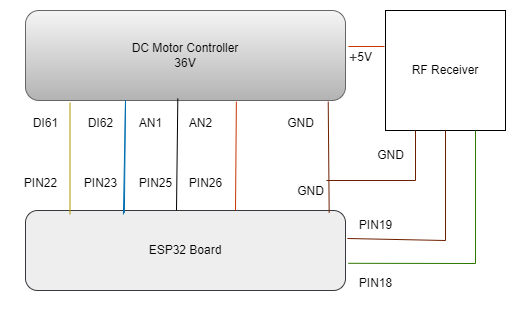

The diagram above was exported from draw.io. Its source (the exported page's mxGraphModel, read from the mxfile embedded in the PNG):
<mxGraphModel dx="1050" dy="478" grid="1" gridSize="10" guides="1" tooltips="1" connect="1" arrows="1" fold="1" page="1" pageScale="1" pageWidth="850" pageHeight="1100" math="0" shadow="0">
  <root>
    <mxCell id="0" />
    <mxCell id="1" parent="0" />
    <mxCell id="oxYHz_zEMfDO6GOZiLtv-1" value="DC Motor Controller&lt;div&gt;36V&lt;/div&gt;" style="rounded=1;whiteSpace=wrap;html=1;fillColor=#f5f5f5;gradientColor=#b3b3b3;strokeColor=#666666;" vertex="1" parent="1">
      <mxGeometry x="200" y="130" width="320" height="90" as="geometry" />
    </mxCell>
    <mxCell id="oxYHz_zEMfDO6GOZiLtv-2" value="ESP32 Board" style="rounded=1;whiteSpace=wrap;html=1;fillColor=#eeeeee;strokeColor=#36393d;" vertex="1" parent="1">
      <mxGeometry x="200" y="330" width="320" height="80" as="geometry" />
    </mxCell>
    <mxCell id="oxYHz_zEMfDO6GOZiLtv-3" value="" style="endArrow=none;html=1;rounded=0;entryX=0.139;entryY=1.022;entryDx=0;entryDy=0;entryPerimeter=0;fillColor=#e3c800;strokeColor=#B09500;exitX=0.139;exitY=0.05;exitDx=0;exitDy=0;exitPerimeter=0;" edge="1" parent="1" source="oxYHz_zEMfDO6GOZiLtv-2" target="oxYHz_zEMfDO6GOZiLtv-1">
      <mxGeometry width="50" height="50" relative="1" as="geometry">
        <mxPoint x="335" y="330" as="sourcePoint" />
        <mxPoint x="390" y="460" as="targetPoint" />
        <Array as="points" />
      </mxGeometry>
    </mxCell>
    <mxCell id="oxYHz_zEMfDO6GOZiLtv-4" value="" style="endArrow=none;html=1;rounded=0;fillColor=#fa6800;strokeColor=#C73500;entryX=1.009;entryY=0.4;entryDx=0;entryDy=0;entryPerimeter=0;" edge="1" parent="1" target="oxYHz_zEMfDO6GOZiLtv-1">
      <mxGeometry width="50" height="50" relative="1" as="geometry">
        <mxPoint x="559" y="166" as="sourcePoint" />
        <mxPoint x="402" y="220" as="targetPoint" />
      </mxGeometry>
    </mxCell>
    <mxCell id="oxYHz_zEMfDO6GOZiLtv-5" value="" style="endArrow=none;html=1;rounded=0;entryX=0.476;entryY=0.978;entryDx=0;entryDy=0;entryPerimeter=0;" edge="1" parent="1" target="oxYHz_zEMfDO6GOZiLtv-1">
      <mxGeometry width="50" height="50" relative="1" as="geometry">
        <mxPoint x="351" y="330" as="sourcePoint" />
        <mxPoint x="380" y="220" as="targetPoint" />
      </mxGeometry>
    </mxCell>
    <mxCell id="oxYHz_zEMfDO6GOZiLtv-6" value="" style="endArrow=none;html=1;rounded=0;entryX=0.306;entryY=0.05;entryDx=0;entryDy=0;exitX=0.309;exitY=0.03;exitDx=0;exitDy=0;fillColor=#1ba1e2;strokeColor=#006EAF;entryPerimeter=0;exitPerimeter=0;" edge="1" parent="1" source="oxYHz_zEMfDO6GOZiLtv-2" target="oxYHz_zEMfDO6GOZiLtv-2">
      <mxGeometry width="50" height="50" relative="1" as="geometry">
        <mxPoint x="400" y="380" as="sourcePoint" />
        <mxPoint x="360" y="320" as="targetPoint" />
        <Array as="points">
          <mxPoint x="300" y="220" />
        </Array>
      </mxGeometry>
    </mxCell>
    <mxCell id="oxYHz_zEMfDO6GOZiLtv-8" value="RF Receiver" style="whiteSpace=wrap;html=1;aspect=fixed;" vertex="1" parent="1">
      <mxGeometry x="560" y="130" width="120" height="120" as="geometry" />
    </mxCell>
    <mxCell id="oxYHz_zEMfDO6GOZiLtv-9" value="" style="endArrow=none;html=1;rounded=0;exitX=1.006;exitY=0.35;exitDx=0;exitDy=0;exitPerimeter=0;fillColor=#a0522d;strokeColor=#6D1F00;entryX=0.5;entryY=1;entryDx=0;entryDy=0;" edge="1" parent="1" source="oxYHz_zEMfDO6GOZiLtv-2" target="oxYHz_zEMfDO6GOZiLtv-8">
      <mxGeometry width="50" height="50" relative="1" as="geometry">
        <mxPoint x="400" y="380" as="sourcePoint" />
        <mxPoint x="591" y="220" as="targetPoint" />
        <Array as="points">
          <mxPoint x="620" y="360" />
        </Array>
      </mxGeometry>
    </mxCell>
    <mxCell id="oxYHz_zEMfDO6GOZiLtv-10" value="" style="endArrow=none;html=1;rounded=0;entryX=0.75;entryY=1;entryDx=0;entryDy=0;exitX=1.009;exitY=0.66;exitDx=0;exitDy=0;exitPerimeter=0;fillColor=#60a917;strokeColor=#2D7600;" edge="1" parent="1" source="oxYHz_zEMfDO6GOZiLtv-2" target="oxYHz_zEMfDO6GOZiLtv-8">
      <mxGeometry width="50" height="50" relative="1" as="geometry">
        <mxPoint x="400" y="380" as="sourcePoint" />
        <mxPoint x="450" y="330" as="targetPoint" />
        <Array as="points">
          <mxPoint x="650" y="383" />
        </Array>
      </mxGeometry>
    </mxCell>
    <mxCell id="oxYHz_zEMfDO6GOZiLtv-11" value="DI61" style="text;html=1;align=center;verticalAlign=middle;resizable=0;points=[];autosize=1;strokeColor=none;fillColor=none;" vertex="1" parent="1">
      <mxGeometry x="195" y="228" width="50" height="30" as="geometry" />
    </mxCell>
    <mxCell id="oxYHz_zEMfDO6GOZiLtv-12" value="DI62" style="text;html=1;align=center;verticalAlign=middle;resizable=0;points=[];autosize=1;strokeColor=none;fillColor=none;" vertex="1" parent="1">
      <mxGeometry x="250" y="228" width="50" height="30" as="geometry" />
    </mxCell>
    <mxCell id="oxYHz_zEMfDO6GOZiLtv-13" value="AN1" style="text;html=1;align=center;verticalAlign=middle;resizable=0;points=[];autosize=1;strokeColor=none;fillColor=none;" vertex="1" parent="1">
      <mxGeometry x="300" y="228" width="50" height="30" as="geometry" />
    </mxCell>
    <mxCell id="oxYHz_zEMfDO6GOZiLtv-14" value="" style="endArrow=none;html=1;rounded=0;entryX=0.659;entryY=1.013;entryDx=0;entryDy=0;entryPerimeter=0;fillColor=#fa6800;strokeColor=#C73500;" edge="1" parent="1" target="oxYHz_zEMfDO6GOZiLtv-1">
      <mxGeometry width="50" height="50" relative="1" as="geometry">
        <mxPoint x="410" y="330" as="sourcePoint" />
        <mxPoint x="450" y="330" as="targetPoint" />
      </mxGeometry>
    </mxCell>
    <mxCell id="oxYHz_zEMfDO6GOZiLtv-15" value="AN2" style="text;html=1;align=center;verticalAlign=middle;resizable=0;points=[];autosize=1;strokeColor=none;fillColor=none;" vertex="1" parent="1">
      <mxGeometry x="350" y="228" width="50" height="30" as="geometry" />
    </mxCell>
    <mxCell id="oxYHz_zEMfDO6GOZiLtv-16" value="&lt;span style=&quot;color: rgb(64, 64, 64); font-family: Menlo, monospace; font-size: 15px; text-align: left;&quot;&gt;+&lt;/span&gt;5V" style="text;html=1;align=center;verticalAlign=middle;resizable=0;points=[];autosize=1;strokeColor=none;fillColor=none;" vertex="1" parent="1">
      <mxGeometry x="510" y="160" width="50" height="30" as="geometry" />
    </mxCell>
    <mxCell id="oxYHz_zEMfDO6GOZiLtv-17" value="" style="endArrow=none;html=1;rounded=0;entryX=0.946;entryY=1.013;entryDx=0;entryDy=0;entryPerimeter=0;exitX=0.949;exitY=0.03;exitDx=0;exitDy=0;exitPerimeter=0;fillColor=#a0522d;strokeColor=#6D1F00;" edge="1" parent="1" source="oxYHz_zEMfDO6GOZiLtv-2" target="oxYHz_zEMfDO6GOZiLtv-1">
      <mxGeometry width="50" height="50" relative="1" as="geometry">
        <mxPoint x="400" y="380" as="sourcePoint" />
        <mxPoint x="450" y="330" as="targetPoint" />
      </mxGeometry>
    </mxCell>
    <mxCell id="oxYHz_zEMfDO6GOZiLtv-18" value="GND" style="text;html=1;align=center;verticalAlign=middle;resizable=0;points=[];autosize=1;strokeColor=none;fillColor=none;" vertex="1" parent="1">
      <mxGeometry x="450" y="228" width="50" height="30" as="geometry" />
    </mxCell>
    <mxCell id="oxYHz_zEMfDO6GOZiLtv-19" value="PIN25" style="text;html=1;align=center;verticalAlign=middle;resizable=0;points=[];autosize=1;strokeColor=none;fillColor=none;" vertex="1" parent="1">
      <mxGeometry x="300" y="288" width="60" height="30" as="geometry" />
    </mxCell>
    <mxCell id="oxYHz_zEMfDO6GOZiLtv-20" value="&#10;&lt;span style=&quot;color: rgb(0, 0, 0); font-family: Helvetica; font-size: 12px; font-style: normal; font-variant-ligatures: normal; font-variant-caps: normal; font-weight: 400; letter-spacing: normal; orphans: 2; text-align: center; text-indent: 0px; text-transform: none; widows: 2; word-spacing: 0px; -webkit-text-stroke-width: 0px; white-space: nowrap; background-color: rgb(251, 251, 251); text-decoration-thickness: initial; text-decoration-style: initial; text-decoration-color: initial; display: inline !important; float: none;&quot;&gt;GND&lt;/span&gt;&#10;&#10;" style="text;html=1;align=center;verticalAlign=middle;resizable=0;points=[];autosize=1;strokeColor=none;fillColor=none;" vertex="1" parent="1">
      <mxGeometry x="460" y="288" width="50" height="60" as="geometry" />
    </mxCell>
    <mxCell id="oxYHz_zEMfDO6GOZiLtv-21" value="PIN26" style="text;html=1;align=center;verticalAlign=middle;resizable=0;points=[];autosize=1;strokeColor=none;fillColor=none;" vertex="1" parent="1">
      <mxGeometry x="350" y="288" width="60" height="30" as="geometry" />
    </mxCell>
    <mxCell id="oxYHz_zEMfDO6GOZiLtv-22" value="PIN23" style="text;html=1;align=center;verticalAlign=middle;resizable=0;points=[];autosize=1;strokeColor=none;fillColor=none;" vertex="1" parent="1">
      <mxGeometry x="245" y="288" width="60" height="30" as="geometry" />
    </mxCell>
    <mxCell id="oxYHz_zEMfDO6GOZiLtv-23" value="PIN22" style="text;html=1;align=center;verticalAlign=middle;resizable=0;points=[];autosize=1;strokeColor=none;fillColor=none;" vertex="1" parent="1">
      <mxGeometry x="185" y="288" width="60" height="30" as="geometry" />
    </mxCell>
    <mxCell id="oxYHz_zEMfDO6GOZiLtv-24" value="PIN18" style="text;html=1;align=center;verticalAlign=middle;resizable=0;points=[];autosize=1;strokeColor=none;fillColor=none;" vertex="1" parent="1">
      <mxGeometry x="520" y="388" width="60" height="30" as="geometry" />
    </mxCell>
    <mxCell id="oxYHz_zEMfDO6GOZiLtv-25" value="PIN19" style="text;html=1;align=center;verticalAlign=middle;resizable=0;points=[];autosize=1;strokeColor=none;fillColor=none;" vertex="1" parent="1">
      <mxGeometry x="520" y="330" width="60" height="30" as="geometry" />
    </mxCell>
    <mxCell id="oxYHz_zEMfDO6GOZiLtv-27" value="" style="endArrow=none;html=1;rounded=0;entryX=0.25;entryY=1;entryDx=0;entryDy=0;fillColor=#a0522d;strokeColor=#6D1F00;" edge="1" parent="1" target="oxYHz_zEMfDO6GOZiLtv-8">
      <mxGeometry width="50" height="50" relative="1" as="geometry">
        <mxPoint x="501" y="300" as="sourcePoint" />
        <mxPoint x="450" y="230" as="targetPoint" />
        <Array as="points">
          <mxPoint x="590" y="300" />
        </Array>
      </mxGeometry>
    </mxCell>
    <mxCell id="oxYHz_zEMfDO6GOZiLtv-28" value="GND" style="text;html=1;align=center;verticalAlign=middle;resizable=0;points=[];autosize=1;strokeColor=none;fillColor=none;" vertex="1" parent="1">
      <mxGeometry x="540" y="260" width="50" height="30" as="geometry" />
    </mxCell>
  </root>
</mxGraphModel>